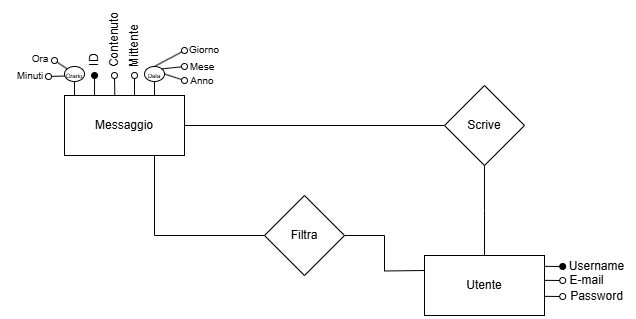

The diagram above was exported from draw.io. Its source (the exported page's mxGraphModel, read from the mxfile embedded in the PNG):
<mxGraphModel dx="989" dy="514" grid="1" gridSize="10" guides="1" tooltips="1" connect="1" arrows="1" fold="1" page="1" pageScale="1" pageWidth="827" pageHeight="1169" math="0" shadow="0">
  <root>
    <mxCell id="0" />
    <mxCell id="1" parent="0" />
    <mxCell id="heVP6b6KW8TpRTy1tYQo-33" value="Utente" style="rounded=0;whiteSpace=wrap;html=1;" parent="1" vertex="1">
      <mxGeometry x="730" y="475" width="120" height="60" as="geometry" />
    </mxCell>
    <mxCell id="heVP6b6KW8TpRTy1tYQo-35" style="edgeStyle=orthogonalEdgeStyle;rounded=0;orthogonalLoop=1;jettySize=auto;html=1;exitX=0;exitY=0.5;exitDx=0;exitDy=0;entryX=1;entryY=0.5;entryDx=0;entryDy=0;endArrow=none;endFill=0;" parent="1" source="heVP6b6KW8TpRTy1tYQo-36" target="heVP6b6KW8TpRTy1tYQo-50" edge="1">
      <mxGeometry relative="1" as="geometry" />
    </mxCell>
    <mxCell id="heVP6b6KW8TpRTy1tYQo-36" value="Scrive" style="rhombus;whiteSpace=wrap;html=1;" parent="1" vertex="1">
      <mxGeometry x="750" y="305" width="80" height="80" as="geometry" />
    </mxCell>
    <mxCell id="heVP6b6KW8TpRTy1tYQo-37" style="edgeStyle=orthogonalEdgeStyle;rounded=0;orthogonalLoop=1;jettySize=auto;html=1;exitX=0.5;exitY=1;exitDx=0;exitDy=0;entryX=0.667;entryY=0;entryDx=0;entryDy=0;entryPerimeter=0;endArrow=none;endFill=0;" parent="1" source="heVP6b6KW8TpRTy1tYQo-36" edge="1">
      <mxGeometry relative="1" as="geometry">
        <mxPoint x="790.04" y="475" as="targetPoint" />
      </mxGeometry>
    </mxCell>
    <mxCell id="heVP6b6KW8TpRTy1tYQo-39" style="edgeStyle=orthogonalEdgeStyle;rounded=0;orthogonalLoop=1;jettySize=auto;html=1;exitX=0.75;exitY=1;exitDx=0;exitDy=0;entryX=0;entryY=0.5;entryDx=0;entryDy=0;endArrow=none;endFill=0;" parent="1" source="heVP6b6KW8TpRTy1tYQo-50" target="heVP6b6KW8TpRTy1tYQo-41" edge="1">
      <mxGeometry relative="1" as="geometry">
        <mxPoint x="429.9655172413793" y="455" as="targetPoint" />
        <mxPoint x="490" y="490" as="sourcePoint" />
      </mxGeometry>
    </mxCell>
    <mxCell id="heVP6b6KW8TpRTy1tYQo-40" style="edgeStyle=orthogonalEdgeStyle;rounded=0;orthogonalLoop=1;jettySize=auto;html=1;exitX=1;exitY=0.5;exitDx=0;exitDy=0;entryX=0;entryY=0.25;entryDx=0;entryDy=0;endArrow=none;endFill=0;" parent="1" source="heVP6b6KW8TpRTy1tYQo-41" edge="1">
      <mxGeometry relative="1" as="geometry">
        <mxPoint x="730" y="490" as="targetPoint" />
      </mxGeometry>
    </mxCell>
    <mxCell id="heVP6b6KW8TpRTy1tYQo-41" value="Filtra" style="rhombus;whiteSpace=wrap;html=1;" parent="1" vertex="1">
      <mxGeometry x="570" y="415" width="80" height="80" as="geometry" />
    </mxCell>
    <mxCell id="heVP6b6KW8TpRTy1tYQo-44" value="" style="endArrow=oval;html=1;rounded=0;endFill=1;exitX=1.015;exitY=0.181;exitDx=0;exitDy=0;exitPerimeter=0;" parent="1" edge="1">
      <mxGeometry width="50" height="50" relative="1" as="geometry">
        <mxPoint x="850" y="485.86" as="sourcePoint" />
        <mxPoint x="868.2" y="486" as="targetPoint" />
      </mxGeometry>
    </mxCell>
    <mxCell id="heVP6b6KW8TpRTy1tYQo-45" value="Username" style="text;html=1;align=center;verticalAlign=middle;resizable=0;points=[];autosize=1;strokeColor=none;fillColor=none;" parent="1" vertex="1">
      <mxGeometry x="862" y="471" width="80" height="30" as="geometry" />
    </mxCell>
    <mxCell id="heVP6b6KW8TpRTy1tYQo-46" value="" style="endArrow=oval;html=1;rounded=0;endFill=0;exitX=1.015;exitY=0.181;exitDx=0;exitDy=0;exitPerimeter=0;" parent="1" edge="1">
      <mxGeometry width="50" height="50" relative="1" as="geometry">
        <mxPoint x="850" y="499.86" as="sourcePoint" />
        <mxPoint x="868.2" y="500" as="targetPoint" />
      </mxGeometry>
    </mxCell>
    <mxCell id="heVP6b6KW8TpRTy1tYQo-47" value="E-mail" style="text;html=1;align=center;verticalAlign=middle;resizable=0;points=[];autosize=1;strokeColor=none;fillColor=none;" parent="1" vertex="1">
      <mxGeometry x="862" y="485" width="60" height="30" as="geometry" />
    </mxCell>
    <mxCell id="heVP6b6KW8TpRTy1tYQo-48" value="" style="endArrow=oval;html=1;rounded=0;endFill=0;exitX=1.015;exitY=0.181;exitDx=0;exitDy=0;exitPerimeter=0;" parent="1" edge="1">
      <mxGeometry width="50" height="50" relative="1" as="geometry">
        <mxPoint x="850" y="515.86" as="sourcePoint" />
        <mxPoint x="868.2" y="516" as="targetPoint" />
      </mxGeometry>
    </mxCell>
    <mxCell id="heVP6b6KW8TpRTy1tYQo-49" value="Password" style="text;html=1;align=center;verticalAlign=middle;resizable=0;points=[];autosize=1;strokeColor=none;fillColor=none;" parent="1" vertex="1">
      <mxGeometry x="862" y="501" width="80" height="30" as="geometry" />
    </mxCell>
    <mxCell id="heVP6b6KW8TpRTy1tYQo-50" value="Messaggio" style="rounded=0;whiteSpace=wrap;html=1;" parent="1" vertex="1">
      <mxGeometry x="370" y="315" width="120" height="60" as="geometry" />
    </mxCell>
    <mxCell id="heVP6b6KW8TpRTy1tYQo-57" value="" style="endArrow=oval;html=1;rounded=0;endFill=1;entryX=0.501;entryY=0.98;entryDx=0;entryDy=0;entryPerimeter=0;" parent="1" edge="1">
      <mxGeometry width="50" height="50" relative="1" as="geometry">
        <mxPoint x="400" y="315" as="sourcePoint" />
        <mxPoint x="400.0799999999999" y="295" as="targetPoint" />
      </mxGeometry>
    </mxCell>
    <mxCell id="heVP6b6KW8TpRTy1tYQo-58" value="ID" style="text;html=1;align=center;verticalAlign=middle;resizable=0;points=[];autosize=1;strokeColor=none;fillColor=none;rotation=-90;" parent="1" vertex="1">
      <mxGeometry x="380" y="265" width="40" height="30" as="geometry" />
    </mxCell>
    <mxCell id="heVP6b6KW8TpRTy1tYQo-59" value="" style="endArrow=oval;html=1;rounded=0;endFill=0;exitX=0.419;exitY=-0.005;exitDx=0;exitDy=0;exitPerimeter=0;" parent="1" source="heVP6b6KW8TpRTy1tYQo-50" edge="1">
      <mxGeometry width="50" height="50" relative="1" as="geometry">
        <mxPoint x="429.53999999999996" y="304.9999999999998" as="sourcePoint" />
        <mxPoint x="420" y="295" as="targetPoint" />
      </mxGeometry>
    </mxCell>
    <mxCell id="heVP6b6KW8TpRTy1tYQo-60" value="Contenuto" style="text;html=1;align=center;verticalAlign=middle;resizable=0;points=[];autosize=1;strokeColor=none;fillColor=none;rotation=-90;" parent="1" vertex="1">
      <mxGeometry x="380" y="245" width="80" height="30" as="geometry" />
    </mxCell>
    <mxCell id="heVP6b6KW8TpRTy1tYQo-67" value="" style="endArrow=oval;html=1;rounded=0;endFill=0;exitX=0.419;exitY=-0.005;exitDx=0;exitDy=0;exitPerimeter=0;" parent="1" edge="1">
      <mxGeometry width="50" height="50" relative="1" as="geometry">
        <mxPoint x="440" y="315" as="sourcePoint" />
        <mxPoint x="440" y="295" as="targetPoint" />
      </mxGeometry>
    </mxCell>
    <mxCell id="heVP6b6KW8TpRTy1tYQo-68" value="Mittente" style="text;html=1;align=center;verticalAlign=middle;resizable=0;points=[];autosize=1;strokeColor=none;fillColor=none;rotation=-90;" parent="1" vertex="1">
      <mxGeometry x="405" y="251" width="70" height="30" as="geometry" />
    </mxCell>
    <mxCell id="heVP6b6KW8TpRTy1tYQo-71" value="" style="endArrow=oval;html=1;rounded=0;endFill=0;exitX=0.419;exitY=-0.005;exitDx=0;exitDy=0;exitPerimeter=0;strokeWidth=1;" parent="1" edge="1">
      <mxGeometry width="50" height="50" relative="1" as="geometry">
        <mxPoint x="460" y="315" as="sourcePoint" />
        <mxPoint x="460" y="295" as="targetPoint" />
      </mxGeometry>
    </mxCell>
    <mxCell id="heVP6b6KW8TpRTy1tYQo-73" value="&lt;font style=&quot;font-size: 6px;&quot;&gt;Data&lt;/font&gt;" style="ellipse;whiteSpace=wrap;html=1;" parent="1" vertex="1">
      <mxGeometry x="450" y="286" width="20" height="15" as="geometry" />
    </mxCell>
    <mxCell id="heVP6b6KW8TpRTy1tYQo-74" value="" style="endArrow=oval;html=1;rounded=0;endFill=0;exitX=0.419;exitY=-0.005;exitDx=0;exitDy=0;exitPerimeter=0;" parent="1" edge="1">
      <mxGeometry width="50" height="50" relative="1" as="geometry">
        <mxPoint x="459.86" y="286" as="sourcePoint" />
        <mxPoint x="490" y="270" as="targetPoint" />
      </mxGeometry>
    </mxCell>
    <mxCell id="heVP6b6KW8TpRTy1tYQo-75" value="" style="endArrow=oval;html=1;rounded=0;endFill=0;exitX=1;exitY=0;exitDx=0;exitDy=0;" parent="1" source="heVP6b6KW8TpRTy1tYQo-73" edge="1">
      <mxGeometry width="50" height="50" relative="1" as="geometry">
        <mxPoint x="480" y="290" as="sourcePoint" />
        <mxPoint x="490" y="286" as="targetPoint" />
      </mxGeometry>
    </mxCell>
    <mxCell id="heVP6b6KW8TpRTy1tYQo-76" value="" style="endArrow=oval;html=1;rounded=0;endFill=0;exitX=1;exitY=0.5;exitDx=0;exitDy=0;" parent="1" source="heVP6b6KW8TpRTy1tYQo-73" edge="1">
      <mxGeometry width="50" height="50" relative="1" as="geometry">
        <mxPoint x="490" y="295" as="sourcePoint" />
        <mxPoint x="490" y="300" as="targetPoint" />
      </mxGeometry>
    </mxCell>
    <mxCell id="heVP6b6KW8TpRTy1tYQo-77" value="&lt;font style=&quot;font-size: 10px;&quot;&gt;Giorno&lt;/font&gt;" style="text;html=1;align=center;verticalAlign=middle;whiteSpace=wrap;rounded=0;" parent="1" vertex="1">
      <mxGeometry x="480" y="254" width="60" height="30" as="geometry" />
    </mxCell>
    <mxCell id="heVP6b6KW8TpRTy1tYQo-79" value="&lt;font style=&quot;font-size: 10px;&quot;&gt;Mese&lt;/font&gt;" style="text;html=1;align=center;verticalAlign=middle;whiteSpace=wrap;rounded=0;" parent="1" vertex="1">
      <mxGeometry x="478" y="271" width="60" height="30" as="geometry" />
    </mxCell>
    <mxCell id="heVP6b6KW8TpRTy1tYQo-80" value="&lt;font style=&quot;font-size: 10px;&quot;&gt;Anno&lt;/font&gt;" style="text;html=1;align=center;verticalAlign=middle;whiteSpace=wrap;rounded=0;" parent="1" vertex="1">
      <mxGeometry x="478" y="285" width="60" height="30" as="geometry" />
    </mxCell>
    <mxCell id="heVP6b6KW8TpRTy1tYQo-81" value="" style="endArrow=oval;html=1;rounded=0;endFill=0;exitX=0.419;exitY=-0.005;exitDx=0;exitDy=0;exitPerimeter=0;strokeWidth=1;" parent="1" edge="1">
      <mxGeometry width="50" height="50" relative="1" as="geometry">
        <mxPoint x="380" y="315" as="sourcePoint" />
        <mxPoint x="380" y="295" as="targetPoint" />
      </mxGeometry>
    </mxCell>
    <mxCell id="heVP6b6KW8TpRTy1tYQo-82" value="&lt;font style=&quot;font-size: 6px;&quot;&gt;Orario&lt;/font&gt;" style="ellipse;whiteSpace=wrap;html=1;" parent="1" vertex="1">
      <mxGeometry x="370" y="286" width="20" height="15" as="geometry" />
    </mxCell>
    <mxCell id="heVP6b6KW8TpRTy1tYQo-83" value="" style="endArrow=oval;html=1;rounded=0;endFill=0;exitX=0.003;exitY=0.633;exitDx=0;exitDy=0;exitPerimeter=0;" parent="1" source="heVP6b6KW8TpRTy1tYQo-82" edge="1">
      <mxGeometry width="50" height="50" relative="1" as="geometry">
        <mxPoint x="320" y="290.5" as="sourcePoint" />
        <mxPoint x="354" y="296" as="targetPoint" />
      </mxGeometry>
    </mxCell>
    <mxCell id="heVP6b6KW8TpRTy1tYQo-84" value="" style="endArrow=oval;html=1;rounded=0;endFill=0;exitX=0;exitY=0;exitDx=0;exitDy=0;" parent="1" source="heVP6b6KW8TpRTy1tYQo-82" edge="1">
      <mxGeometry width="50" height="50" relative="1" as="geometry">
        <mxPoint x="370" y="281" as="sourcePoint" />
        <mxPoint x="360" y="280" as="targetPoint" />
      </mxGeometry>
    </mxCell>
    <mxCell id="heVP6b6KW8TpRTy1tYQo-85" value="&lt;font style=&quot;font-size: 10px;&quot;&gt;Ora&lt;/font&gt;" style="text;html=1;align=center;verticalAlign=middle;whiteSpace=wrap;rounded=0;" parent="1" vertex="1">
      <mxGeometry x="316" y="263" width="60" height="30" as="geometry" />
    </mxCell>
    <mxCell id="heVP6b6KW8TpRTy1tYQo-86" value="&lt;font style=&quot;font-size: 10px;&quot;&gt;Minuti&lt;/font&gt;" style="text;html=1;align=center;verticalAlign=middle;whiteSpace=wrap;rounded=0;" parent="1" vertex="1">
      <mxGeometry x="306" y="280" width="60" height="30" as="geometry" />
    </mxCell>
  </root>
</mxGraphModel>